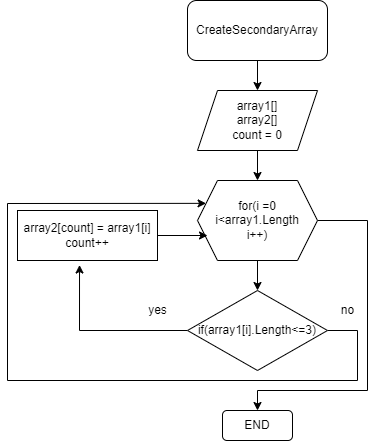

The diagram above was exported from draw.io. Its source (the exported page's mxGraphModel, read from the mxfile embedded in the PNG):
<mxGraphModel dx="1458" dy="525" grid="1" gridSize="10" guides="1" tooltips="1" connect="1" arrows="1" fold="1" page="1" pageScale="1" pageWidth="827" pageHeight="1169" math="0" shadow="0">
  <root>
    <mxCell id="0" />
    <mxCell id="1" parent="0" />
    <mxCell id="13" style="edgeStyle=none;html=1;exitX=0.5;exitY=1;exitDx=0;exitDy=0;entryX=0.5;entryY=0;entryDx=0;entryDy=0;" parent="1" source="4" target="5" edge="1">
      <mxGeometry relative="1" as="geometry" />
    </mxCell>
    <mxCell id="4" value="CreateSecondaryArray" style="rounded=1;whiteSpace=wrap;html=1;" parent="1" vertex="1">
      <mxGeometry x="390" y="60" width="140" height="60" as="geometry" />
    </mxCell>
    <mxCell id="25" style="edgeStyle=none;rounded=0;html=1;exitX=0.5;exitY=1;exitDx=0;exitDy=0;entryX=0.5;entryY=0;entryDx=0;entryDy=0;" parent="1" source="5" target="24" edge="1">
      <mxGeometry relative="1" as="geometry" />
    </mxCell>
    <mxCell id="5" value="array1[]&lt;br&gt;array2[]&lt;br&gt;count = 0" style="shape=parallelogram;perimeter=parallelogramPerimeter;whiteSpace=wrap;html=1;fixedSize=1;" parent="1" vertex="1">
      <mxGeometry x="400" y="150" width="120" height="60" as="geometry" />
    </mxCell>
    <mxCell id="27" style="edgeStyle=none;rounded=0;html=1;exitX=0;exitY=0.5;exitDx=0;exitDy=0;entryX=0.443;entryY=1.09;entryDx=0;entryDy=0;entryPerimeter=0;" parent="1" source="7" target="31" edge="1">
      <mxGeometry relative="1" as="geometry">
        <mxPoint x="360" y="440" as="targetPoint" />
        <Array as="points">
          <mxPoint x="282" y="390" />
        </Array>
      </mxGeometry>
    </mxCell>
    <mxCell id="28" style="edgeStyle=none;rounded=0;html=1;exitX=1;exitY=0.5;exitDx=0;exitDy=0;entryX=0;entryY=0.25;entryDx=0;entryDy=0;" parent="1" source="7" target="24" edge="1">
      <mxGeometry relative="1" as="geometry">
        <mxPoint x="200" y="260" as="targetPoint" />
        <Array as="points">
          <mxPoint x="560" y="390" />
          <mxPoint x="560" y="440" />
          <mxPoint x="210" y="440" />
          <mxPoint x="210" y="263" />
        </Array>
      </mxGeometry>
    </mxCell>
    <mxCell id="7" value="if(array1[i].Length&amp;lt;=3)" style="rhombus;whiteSpace=wrap;html=1;" parent="1" vertex="1">
      <mxGeometry x="390" y="350" width="140" height="80" as="geometry" />
    </mxCell>
    <mxCell id="26" style="edgeStyle=none;rounded=0;html=1;exitX=0.5;exitY=1;exitDx=0;exitDy=0;entryX=0.5;entryY=0;entryDx=0;entryDy=0;" parent="1" source="24" target="7" edge="1">
      <mxGeometry relative="1" as="geometry" />
    </mxCell>
    <mxCell id="36" style="edgeStyle=none;html=1;exitX=1;exitY=0.5;exitDx=0;exitDy=0;rounded=0;" parent="1" source="24" edge="1">
      <mxGeometry relative="1" as="geometry">
        <mxPoint x="460" y="470" as="targetPoint" />
        <Array as="points">
          <mxPoint x="570" y="280" />
          <mxPoint x="570" y="450" />
          <mxPoint x="460" y="450" />
        </Array>
      </mxGeometry>
    </mxCell>
    <mxCell id="24" value="for(i =0&lt;br&gt;i&amp;lt;array1.Length&lt;br&gt;i++)" style="shape=hexagon;perimeter=hexagonPerimeter2;whiteSpace=wrap;html=1;fixedSize=1;" parent="1" vertex="1">
      <mxGeometry x="400" y="240" width="120" height="80" as="geometry" />
    </mxCell>
    <mxCell id="29" value="yes" style="text;html=1;align=center;verticalAlign=middle;resizable=0;points=[];autosize=1;strokeColor=none;fillColor=none;" parent="1" vertex="1">
      <mxGeometry x="345" y="360" width="30" height="20" as="geometry" />
    </mxCell>
    <mxCell id="30" value="no" style="text;html=1;align=center;verticalAlign=middle;resizable=0;points=[];autosize=1;strokeColor=none;fillColor=none;" parent="1" vertex="1">
      <mxGeometry x="535" y="360" width="30" height="20" as="geometry" />
    </mxCell>
    <mxCell id="32" style="edgeStyle=none;rounded=0;html=1;exitX=1;exitY=0.5;exitDx=0;exitDy=0;" parent="1" source="31" edge="1">
      <mxGeometry relative="1" as="geometry">
        <mxPoint x="410" y="295" as="targetPoint" />
      </mxGeometry>
    </mxCell>
    <mxCell id="31" value="array2[count] = array1[i]&lt;br&gt;count++" style="rounded=0;whiteSpace=wrap;html=1;" parent="1" vertex="1">
      <mxGeometry x="220" y="270" width="140" height="50" as="geometry" />
    </mxCell>
    <mxCell id="37" value="END" style="rounded=1;whiteSpace=wrap;html=1;" parent="1" vertex="1">
      <mxGeometry x="425" y="470" width="70" height="30" as="geometry" />
    </mxCell>
  </root>
</mxGraphModel>